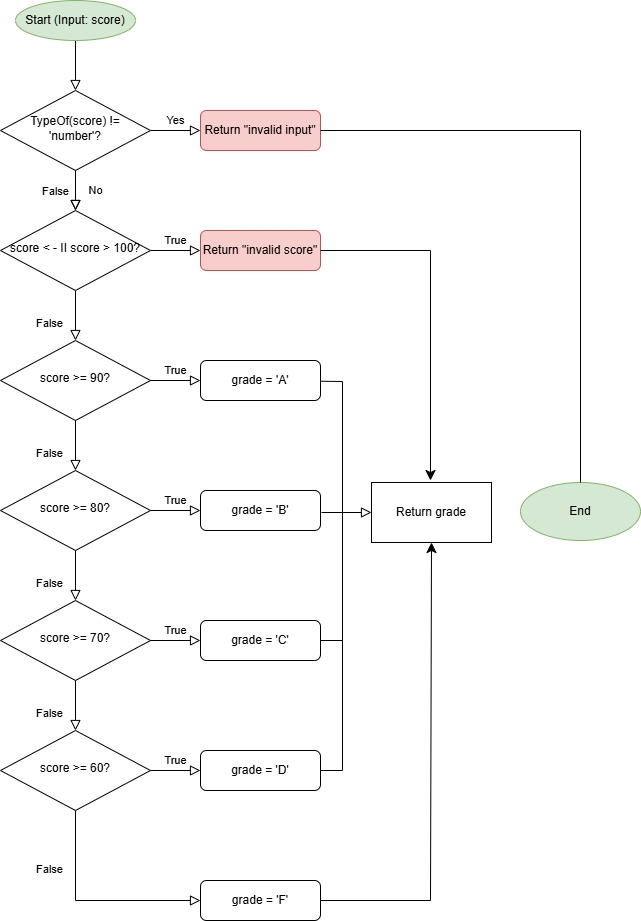

The diagram above was exported from draw.io. Its source (the exported page's mxGraphModel, read from the mxfile embedded in the PNG):
<mxGraphModel dx="1414" dy="847" grid="1" gridSize="10" guides="1" tooltips="1" connect="1" arrows="1" fold="1" page="1" pageScale="1" pageWidth="827" pageHeight="1169" math="0" shadow="0">
  <root>
    <mxCell id="WIyWlLk6GJQsqaUBKTNV-0" />
    <mxCell id="WIyWlLk6GJQsqaUBKTNV-1" parent="WIyWlLk6GJQsqaUBKTNV-0" />
    <mxCell id="WIyWlLk6GJQsqaUBKTNV-2" edge="1" parent="WIyWlLk6GJQsqaUBKTNV-1" style="rounded=0;html=1;jettySize=auto;orthogonalLoop=1;fontSize=11;endArrow=block;endFill=0;endSize=8;strokeWidth=1;shadow=0;labelBackgroundColor=none;edgeStyle=orthogonalEdgeStyle;" target="WIyWlLk6GJQsqaUBKTNV-6" value="">
      <mxGeometry relative="1" as="geometry">
        <mxPoint x="195" y="120" as="sourcePoint" />
      </mxGeometry>
    </mxCell>
    <mxCell id="WIyWlLk6GJQsqaUBKTNV-4" edge="1" parent="WIyWlLk6GJQsqaUBKTNV-1" source="WIyWlLk6GJQsqaUBKTNV-6" style="rounded=0;html=1;jettySize=auto;orthogonalLoop=1;fontSize=11;endArrow=block;endFill=0;endSize=8;strokeWidth=1;shadow=0;labelBackgroundColor=none;edgeStyle=orthogonalEdgeStyle;" target="WIyWlLk6GJQsqaUBKTNV-10" value="No">
      <mxGeometry relative="1" y="20" as="geometry">
        <mxPoint as="offset" />
      </mxGeometry>
    </mxCell>
    <mxCell id="WIyWlLk6GJQsqaUBKTNV-5" edge="1" parent="WIyWlLk6GJQsqaUBKTNV-1" source="WIyWlLk6GJQsqaUBKTNV-6" style="edgeStyle=orthogonalEdgeStyle;rounded=0;html=1;jettySize=auto;orthogonalLoop=1;fontSize=11;endArrow=block;endFill=0;endSize=8;strokeWidth=1;shadow=0;labelBackgroundColor=none;" target="WIyWlLk6GJQsqaUBKTNV-7" value="Yes">
      <mxGeometry relative="1" y="10" as="geometry">
        <mxPoint as="offset" />
      </mxGeometry>
    </mxCell>
    <mxCell id="WIyWlLk6GJQsqaUBKTNV-6" parent="WIyWlLk6GJQsqaUBKTNV-1" style="rhombus;whiteSpace=wrap;html=1;shadow=0;fontFamily=Helvetica;fontSize=12;align=center;strokeWidth=1;spacing=6;spacingTop=-4;" value="TypeOf(score) != 'number'?" vertex="1">
      <mxGeometry height="80" width="150" x="120" y="170" as="geometry" />
    </mxCell>
    <mxCell id="WIyWlLk6GJQsqaUBKTNV-7" parent="WIyWlLk6GJQsqaUBKTNV-1" style="rounded=1;whiteSpace=wrap;html=1;fontSize=12;glass=0;strokeWidth=1;shadow=0;fillColor=#f8cecc;strokeColor=#b85450;" value="Return &quot;invalid input&quot;" vertex="1">
      <mxGeometry height="40" width="120" x="320" y="190" as="geometry" />
    </mxCell>
    <mxCell id="WIyWlLk6GJQsqaUBKTNV-8" edge="1" parent="WIyWlLk6GJQsqaUBKTNV-1" style="rounded=0;html=1;jettySize=auto;orthogonalLoop=1;fontSize=11;endArrow=block;endFill=0;endSize=8;strokeWidth=1;shadow=0;labelBackgroundColor=none;edgeStyle=orthogonalEdgeStyle;exitX=0.5;exitY=1;exitDx=0;exitDy=0;" value="False&lt;span style=&quot;white-space: pre;&quot;&gt;&#09;&lt;/span&gt;">
      <mxGeometry relative="1" x="0.3333" y="-15" as="geometry">
        <mxPoint as="offset" />
        <mxPoint x="195" y="370" as="sourcePoint" />
        <mxPoint x="195" y="420" as="targetPoint" />
      </mxGeometry>
    </mxCell>
    <mxCell id="WIyWlLk6GJQsqaUBKTNV-9" edge="1" parent="WIyWlLk6GJQsqaUBKTNV-1" source="WIyWlLk6GJQsqaUBKTNV-10" style="edgeStyle=orthogonalEdgeStyle;rounded=0;html=1;jettySize=auto;orthogonalLoop=1;fontSize=11;endArrow=block;endFill=0;endSize=8;strokeWidth=1;shadow=0;labelBackgroundColor=none;" target="WIyWlLk6GJQsqaUBKTNV-12" value="True">
      <mxGeometry relative="1" y="10" as="geometry">
        <mxPoint as="offset" />
      </mxGeometry>
    </mxCell>
    <mxCell id="WIyWlLk6GJQsqaUBKTNV-10" parent="WIyWlLk6GJQsqaUBKTNV-1" style="rhombus;whiteSpace=wrap;html=1;shadow=0;fontFamily=Helvetica;fontSize=12;align=center;strokeWidth=1;spacing=6;spacingTop=-4;" value="score &amp;lt; - II score &amp;gt; 100?" vertex="1">
      <mxGeometry height="80" width="150" x="120" y="290" as="geometry" />
    </mxCell>
    <mxCell id="WIyWlLk6GJQsqaUBKTNV-12" parent="WIyWlLk6GJQsqaUBKTNV-1" style="rounded=1;whiteSpace=wrap;html=1;fontSize=12;glass=0;strokeWidth=1;shadow=0;fillColor=#f8cecc;strokeColor=#b85450;" value="Return &quot;invalid score&quot;" vertex="1">
      <mxGeometry height="40" width="120" x="320" y="310" as="geometry" />
    </mxCell>
    <mxCell id="ZCsMwW5Is1qr1Zu5awQd-0" edge="1" parent="WIyWlLk6GJQsqaUBKTNV-1" style="rounded=0;html=1;jettySize=auto;orthogonalLoop=1;fontSize=11;endArrow=block;endFill=0;endSize=8;strokeWidth=1;shadow=0;labelBackgroundColor=none;edgeStyle=orthogonalEdgeStyle;" value="False">
      <mxGeometry relative="1" y="20" as="geometry">
        <mxPoint as="offset" />
        <mxPoint x="195" y="250" as="sourcePoint" />
        <mxPoint x="195" y="290" as="targetPoint" />
      </mxGeometry>
    </mxCell>
    <mxCell id="ZCsMwW5Is1qr1Zu5awQd-2" parent="WIyWlLk6GJQsqaUBKTNV-1" style="rhombus;whiteSpace=wrap;html=1;shadow=0;fontFamily=Helvetica;fontSize=12;align=center;strokeWidth=1;spacing=6;spacingTop=-4;" value="score &amp;gt;= 90?" vertex="1">
      <mxGeometry height="80" width="150" x="120" y="420" as="geometry" />
    </mxCell>
    <mxCell id="ZCsMwW5Is1qr1Zu5awQd-3" edge="1" parent="WIyWlLk6GJQsqaUBKTNV-1" style="edgeStyle=orthogonalEdgeStyle;rounded=0;html=1;jettySize=auto;orthogonalLoop=1;fontSize=11;endArrow=block;endFill=0;endSize=8;strokeWidth=1;shadow=0;labelBackgroundColor=none;" target="ZCsMwW5Is1qr1Zu5awQd-4" value="True">
      <mxGeometry relative="1" y="10" as="geometry">
        <mxPoint as="offset" />
        <mxPoint x="270" y="460" as="sourcePoint" />
      </mxGeometry>
    </mxCell>
    <mxCell id="ZCsMwW5Is1qr1Zu5awQd-4" parent="WIyWlLk6GJQsqaUBKTNV-1" style="rounded=1;whiteSpace=wrap;html=1;fontSize=12;glass=0;strokeWidth=1;shadow=0;" value="grade = 'A'" vertex="1">
      <mxGeometry height="40" width="120" x="320" y="440" as="geometry" />
    </mxCell>
    <mxCell id="ZCsMwW5Is1qr1Zu5awQd-5" edge="1" parent="WIyWlLk6GJQsqaUBKTNV-1" style="rounded=0;html=1;jettySize=auto;orthogonalLoop=1;fontSize=11;endArrow=block;endFill=0;endSize=8;strokeWidth=1;shadow=0;labelBackgroundColor=none;edgeStyle=orthogonalEdgeStyle;exitX=0.5;exitY=1;exitDx=0;exitDy=0;" value="False&lt;span style=&quot;white-space: pre;&quot;&gt;&#09;&lt;/span&gt;">
      <mxGeometry relative="1" x="0.3333" y="-15" as="geometry">
        <mxPoint as="offset" />
        <mxPoint x="195" y="500" as="sourcePoint" />
        <mxPoint x="195" y="550" as="targetPoint" />
      </mxGeometry>
    </mxCell>
    <mxCell id="ZCsMwW5Is1qr1Zu5awQd-6" parent="WIyWlLk6GJQsqaUBKTNV-1" style="rhombus;whiteSpace=wrap;html=1;shadow=0;fontFamily=Helvetica;fontSize=12;align=center;strokeWidth=1;spacing=6;spacingTop=-4;" value="score &amp;gt;= 80?" vertex="1">
      <mxGeometry height="80" width="150" x="120" y="550" as="geometry" />
    </mxCell>
    <mxCell id="ZCsMwW5Is1qr1Zu5awQd-7" edge="1" parent="WIyWlLk6GJQsqaUBKTNV-1" style="edgeStyle=orthogonalEdgeStyle;rounded=0;html=1;jettySize=auto;orthogonalLoop=1;fontSize=11;endArrow=block;endFill=0;endSize=8;strokeWidth=1;shadow=0;labelBackgroundColor=none;" target="ZCsMwW5Is1qr1Zu5awQd-8" value="True">
      <mxGeometry relative="1" y="10" as="geometry">
        <mxPoint as="offset" />
        <mxPoint x="270" y="590" as="sourcePoint" />
      </mxGeometry>
    </mxCell>
    <mxCell id="ZCsMwW5Is1qr1Zu5awQd-8" parent="WIyWlLk6GJQsqaUBKTNV-1" style="rounded=1;whiteSpace=wrap;html=1;fontSize=12;glass=0;strokeWidth=1;shadow=0;" value="grade = 'B'" vertex="1">
      <mxGeometry height="40" width="120" x="320" y="570" as="geometry" />
    </mxCell>
    <mxCell id="ZCsMwW5Is1qr1Zu5awQd-9" edge="1" parent="WIyWlLk6GJQsqaUBKTNV-1" style="rounded=0;html=1;jettySize=auto;orthogonalLoop=1;fontSize=11;endArrow=block;endFill=0;endSize=8;strokeWidth=1;shadow=0;labelBackgroundColor=none;edgeStyle=orthogonalEdgeStyle;exitX=0.5;exitY=1;exitDx=0;exitDy=0;" value="False&lt;span style=&quot;white-space: pre;&quot;&gt;&#09;&lt;/span&gt;">
      <mxGeometry relative="1" x="0.3333" y="-15" as="geometry">
        <mxPoint as="offset" />
        <mxPoint x="195" y="630" as="sourcePoint" />
        <mxPoint x="195" y="680" as="targetPoint" />
      </mxGeometry>
    </mxCell>
    <mxCell id="ZCsMwW5Is1qr1Zu5awQd-10" parent="WIyWlLk6GJQsqaUBKTNV-1" style="rhombus;whiteSpace=wrap;html=1;shadow=0;fontFamily=Helvetica;fontSize=12;align=center;strokeWidth=1;spacing=6;spacingTop=-4;" value="score &amp;gt;= 70?" vertex="1">
      <mxGeometry height="80" width="150" x="120" y="680" as="geometry" />
    </mxCell>
    <mxCell id="ZCsMwW5Is1qr1Zu5awQd-11" edge="1" parent="WIyWlLk6GJQsqaUBKTNV-1" style="edgeStyle=orthogonalEdgeStyle;rounded=0;html=1;jettySize=auto;orthogonalLoop=1;fontSize=11;endArrow=block;endFill=0;endSize=8;strokeWidth=1;shadow=0;labelBackgroundColor=none;" target="ZCsMwW5Is1qr1Zu5awQd-12" value="True">
      <mxGeometry relative="1" y="10" as="geometry">
        <mxPoint as="offset" />
        <mxPoint x="270" y="720" as="sourcePoint" />
      </mxGeometry>
    </mxCell>
    <mxCell id="ZCsMwW5Is1qr1Zu5awQd-12" parent="WIyWlLk6GJQsqaUBKTNV-1" style="rounded=1;whiteSpace=wrap;html=1;fontSize=12;glass=0;strokeWidth=1;shadow=0;" value="grade = 'C'" vertex="1">
      <mxGeometry height="40" width="120" x="320" y="700" as="geometry" />
    </mxCell>
    <mxCell id="ZCsMwW5Is1qr1Zu5awQd-13" edge="1" parent="WIyWlLk6GJQsqaUBKTNV-1" style="rounded=0;html=1;jettySize=auto;orthogonalLoop=1;fontSize=11;endArrow=block;endFill=0;endSize=8;strokeWidth=1;shadow=0;labelBackgroundColor=none;edgeStyle=orthogonalEdgeStyle;exitX=0.5;exitY=1;exitDx=0;exitDy=0;" value="False&lt;span style=&quot;white-space: pre;&quot;&gt;&#09;&lt;/span&gt;">
      <mxGeometry relative="1" x="0.3333" y="-15" as="geometry">
        <mxPoint as="offset" />
        <mxPoint x="195" y="760" as="sourcePoint" />
        <mxPoint x="195" y="810" as="targetPoint" />
      </mxGeometry>
    </mxCell>
    <mxCell id="ZCsMwW5Is1qr1Zu5awQd-14" parent="WIyWlLk6GJQsqaUBKTNV-1" style="rhombus;whiteSpace=wrap;html=1;shadow=0;fontFamily=Helvetica;fontSize=12;align=center;strokeWidth=1;spacing=6;spacingTop=-4;" value="score &amp;gt;= 60?" vertex="1">
      <mxGeometry height="80" width="150" x="120" y="810" as="geometry" />
    </mxCell>
    <mxCell id="ZCsMwW5Is1qr1Zu5awQd-15" edge="1" parent="WIyWlLk6GJQsqaUBKTNV-1" style="edgeStyle=orthogonalEdgeStyle;rounded=0;html=1;jettySize=auto;orthogonalLoop=1;fontSize=11;endArrow=block;endFill=0;endSize=8;strokeWidth=1;shadow=0;labelBackgroundColor=none;" target="ZCsMwW5Is1qr1Zu5awQd-16" value="True">
      <mxGeometry relative="1" y="10" as="geometry">
        <mxPoint as="offset" />
        <mxPoint x="270" y="850" as="sourcePoint" />
      </mxGeometry>
    </mxCell>
    <mxCell id="ZCsMwW5Is1qr1Zu5awQd-16" parent="WIyWlLk6GJQsqaUBKTNV-1" style="rounded=1;whiteSpace=wrap;html=1;fontSize=12;glass=0;strokeWidth=1;shadow=0;" value="grade = 'D'" vertex="1">
      <mxGeometry height="40" width="120" x="320" y="830" as="geometry" />
    </mxCell>
    <mxCell id="ZCsMwW5Is1qr1Zu5awQd-17" edge="1" parent="WIyWlLk6GJQsqaUBKTNV-1" style="rounded=0;html=1;jettySize=auto;orthogonalLoop=1;fontSize=11;endArrow=none;endFill=0;endSize=8;strokeWidth=1;shadow=0;labelBackgroundColor=none;edgeStyle=orthogonalEdgeStyle;exitX=0.5;exitY=1;exitDx=0;exitDy=0;curved=0;" value="False&lt;span style=&quot;white-space: pre;&quot;&gt;&#09;&lt;/span&gt;">
      <mxGeometry relative="1" x="0.32" y="-15" as="geometry">
        <mxPoint as="offset" />
        <mxPoint x="195" y="890" as="sourcePoint" />
        <mxPoint x="195" y="980" as="targetPoint" />
      </mxGeometry>
    </mxCell>
    <mxCell id="ZCsMwW5Is1qr1Zu5awQd-19" edge="1" parent="WIyWlLk6GJQsqaUBKTNV-1" style="edgeStyle=orthogonalEdgeStyle;rounded=0;html=1;jettySize=auto;orthogonalLoop=1;fontSize=11;endArrow=block;endFill=0;endSize=8;strokeWidth=1;shadow=0;labelBackgroundColor=none;" value="">
      <mxGeometry relative="1" y="10" as="geometry">
        <mxPoint as="offset" />
        <mxPoint x="195" y="980" as="sourcePoint" />
        <mxPoint x="320" y="980" as="targetPoint" />
      </mxGeometry>
    </mxCell>
    <mxCell id="ZCsMwW5Is1qr1Zu5awQd-20" parent="WIyWlLk6GJQsqaUBKTNV-1" style="rounded=1;whiteSpace=wrap;html=1;fontSize=12;glass=0;strokeWidth=1;shadow=0;" value="grade = 'F'" vertex="1">
      <mxGeometry height="40" width="120" x="320" y="960" as="geometry" />
    </mxCell>
    <mxCell id="AOhbClpVxGWf4_HtqyBk-0" edge="1" parent="WIyWlLk6GJQsqaUBKTNV-1" source="ZCsMwW5Is1qr1Zu5awQd-20" style="edgeStyle=none;curved=1;rounded=0;orthogonalLoop=1;jettySize=auto;html=1;entryX=0;entryY=0.5;entryDx=0;entryDy=0;fontSize=12;startSize=8;endSize=8;" target="ZCsMwW5Is1qr1Zu5awQd-20">
      <mxGeometry relative="1" as="geometry" />
    </mxCell>
    <mxCell id="AOhbClpVxGWf4_HtqyBk-2" edge="1" parent="WIyWlLk6GJQsqaUBKTNV-1" style="edgeStyle=orthogonalEdgeStyle;rounded=0;html=1;jettySize=auto;orthogonalLoop=1;fontSize=11;endArrow=block;endFill=0;endSize=8;strokeWidth=1;shadow=0;labelBackgroundColor=none;" target="AOhbClpVxGWf4_HtqyBk-3" value="">
      <mxGeometry relative="1" y="10" as="geometry">
        <mxPoint as="offset" />
        <mxPoint x="441" y="592" as="sourcePoint" />
        <mxPoint x="506" y="592" as="targetPoint" />
      </mxGeometry>
    </mxCell>
    <mxCell id="AOhbClpVxGWf4_HtqyBk-3" parent="WIyWlLk6GJQsqaUBKTNV-1" style="rounded=0;whiteSpace=wrap;html=1;" value="Return grade" vertex="1">
      <mxGeometry height="60" width="120" x="491" y="562" as="geometry" />
    </mxCell>
    <mxCell id="AOhbClpVxGWf4_HtqyBk-10" edge="1" parent="WIyWlLk6GJQsqaUBKTNV-1" style="endArrow=none;html=1;rounded=0;fontSize=12;startSize=8;endSize=8;curved=1;" value="">
      <mxGeometry height="50" relative="1" width="50" as="geometry">
        <mxPoint x="462" y="850" as="sourcePoint" />
        <mxPoint x="462" y="461" as="targetPoint" />
      </mxGeometry>
    </mxCell>
    <mxCell id="AOhbClpVxGWf4_HtqyBk-12" edge="1" parent="WIyWlLk6GJQsqaUBKTNV-1" style="endArrow=none;html=1;rounded=0;fontSize=12;startSize=8;endSize=8;curved=1;" target="ZCsMwW5Is1qr1Zu5awQd-4" value="">
      <mxGeometry height="50" relative="1" width="50" as="geometry">
        <mxPoint x="462" y="461" as="sourcePoint" />
        <mxPoint x="442" y="461" as="targetPoint" />
      </mxGeometry>
    </mxCell>
    <mxCell id="AOhbClpVxGWf4_HtqyBk-13" edge="1" parent="WIyWlLk6GJQsqaUBKTNV-1" style="endArrow=none;html=1;rounded=0;fontSize=12;startSize=8;endSize=8;curved=1;" value="">
      <mxGeometry height="50" relative="1" width="50" as="geometry">
        <mxPoint x="462" y="720" as="sourcePoint" />
        <mxPoint x="440" y="720" as="targetPoint" />
      </mxGeometry>
    </mxCell>
    <mxCell id="AOhbClpVxGWf4_HtqyBk-14" edge="1" parent="WIyWlLk6GJQsqaUBKTNV-1" style="endArrow=none;html=1;rounded=0;fontSize=12;startSize=8;endSize=8;curved=1;" value="">
      <mxGeometry height="50" relative="1" width="50" as="geometry">
        <mxPoint x="462" y="850" as="sourcePoint" />
        <mxPoint x="440" y="850" as="targetPoint" />
      </mxGeometry>
    </mxCell>
    <mxCell id="AOhbClpVxGWf4_HtqyBk-15" edge="1" parent="WIyWlLk6GJQsqaUBKTNV-1" style="endArrow=none;html=1;rounded=0;fontSize=12;startSize=8;endSize=8;curved=1;entryX=1;entryY=0.5;entryDx=0;entryDy=0;" target="ZCsMwW5Is1qr1Zu5awQd-20" value="">
      <mxGeometry height="50" relative="1" width="50" as="geometry">
        <mxPoint x="550" y="980" as="sourcePoint" />
        <mxPoint x="445" y="979.723181818182" as="targetPoint" />
      </mxGeometry>
    </mxCell>
    <mxCell id="AOhbClpVxGWf4_HtqyBk-16" edge="1" parent="WIyWlLk6GJQsqaUBKTNV-1" style="endArrow=none;html=1;rounded=0;fontSize=12;startSize=8;endSize=8;curved=0;entryX=1;entryY=0.5;entryDx=0;entryDy=0;" value="">
      <mxGeometry height="50" relative="1" width="50" as="geometry">
        <mxPoint x="550" y="330" as="sourcePoint" />
        <mxPoint x="440" y="330" as="targetPoint" />
      </mxGeometry>
    </mxCell>
    <mxCell id="AOhbClpVxGWf4_HtqyBk-17" edge="1" parent="WIyWlLk6GJQsqaUBKTNV-1" style="endArrow=none;html=1;rounded=0;fontSize=12;startSize=8;endSize=8;curved=1;startArrow=classic;startFill=1;" value="">
      <mxGeometry height="50" relative="1" width="50" as="geometry">
        <mxPoint x="550" y="560" as="sourcePoint" />
        <mxPoint x="550" y="330" as="targetPoint" />
      </mxGeometry>
    </mxCell>
    <mxCell id="AOhbClpVxGWf4_HtqyBk-19" edge="1" parent="WIyWlLk6GJQsqaUBKTNV-1" style="endArrow=classic;html=1;rounded=0;fontSize=12;startSize=8;endSize=8;curved=1;entryX=0.5;entryY=1;entryDx=0;entryDy=0;startArrow=none;startFill=0;endFill=1;" target="AOhbClpVxGWf4_HtqyBk-3" value="">
      <mxGeometry height="50" relative="1" width="50" as="geometry">
        <mxPoint x="550" y="980" as="sourcePoint" />
        <mxPoint x="430" y="780" as="targetPoint" />
      </mxGeometry>
    </mxCell>
    <mxCell id="AOhbClpVxGWf4_HtqyBk-20" edge="1" parent="WIyWlLk6GJQsqaUBKTNV-1" style="endArrow=none;html=1;rounded=0;fontSize=12;startSize=8;endSize=8;curved=0;entryX=1;entryY=0.5;entryDx=0;entryDy=0;" target="WIyWlLk6GJQsqaUBKTNV-7" value="">
      <mxGeometry height="50" relative="1" width="50" as="geometry">
        <mxPoint x="700" y="210" as="sourcePoint" />
        <mxPoint x="470" y="210" as="targetPoint" />
      </mxGeometry>
    </mxCell>
    <mxCell id="AOhbClpVxGWf4_HtqyBk-22" parent="WIyWlLk6GJQsqaUBKTNV-1" style="ellipse;whiteSpace=wrap;html=1;fillColor=#d5e8d4;strokeColor=#82b366;" value="End" vertex="1">
      <mxGeometry height="58" width="120" x="640" y="562" as="geometry" />
    </mxCell>
    <mxCell id="AOhbClpVxGWf4_HtqyBk-23" edge="1" parent="WIyWlLk6GJQsqaUBKTNV-1" source="AOhbClpVxGWf4_HtqyBk-22" style="endArrow=none;html=1;rounded=0;fontSize=12;startSize=8;endSize=8;curved=1;" value="">
      <mxGeometry height="50" relative="1" width="50" as="geometry">
        <mxPoint x="650" y="260" as="sourcePoint" />
        <mxPoint x="700" y="210" as="targetPoint" />
      </mxGeometry>
    </mxCell>
    <mxCell id="AOhbClpVxGWf4_HtqyBk-24" parent="WIyWlLk6GJQsqaUBKTNV-1" style="ellipse;whiteSpace=wrap;html=1;fillColor=#d5e8d4;strokeColor=#82b366;" value="Start (Input: score)" vertex="1">
      <mxGeometry height="40" width="120" x="135" y="80" as="geometry" />
    </mxCell>
  </root>
</mxGraphModel>